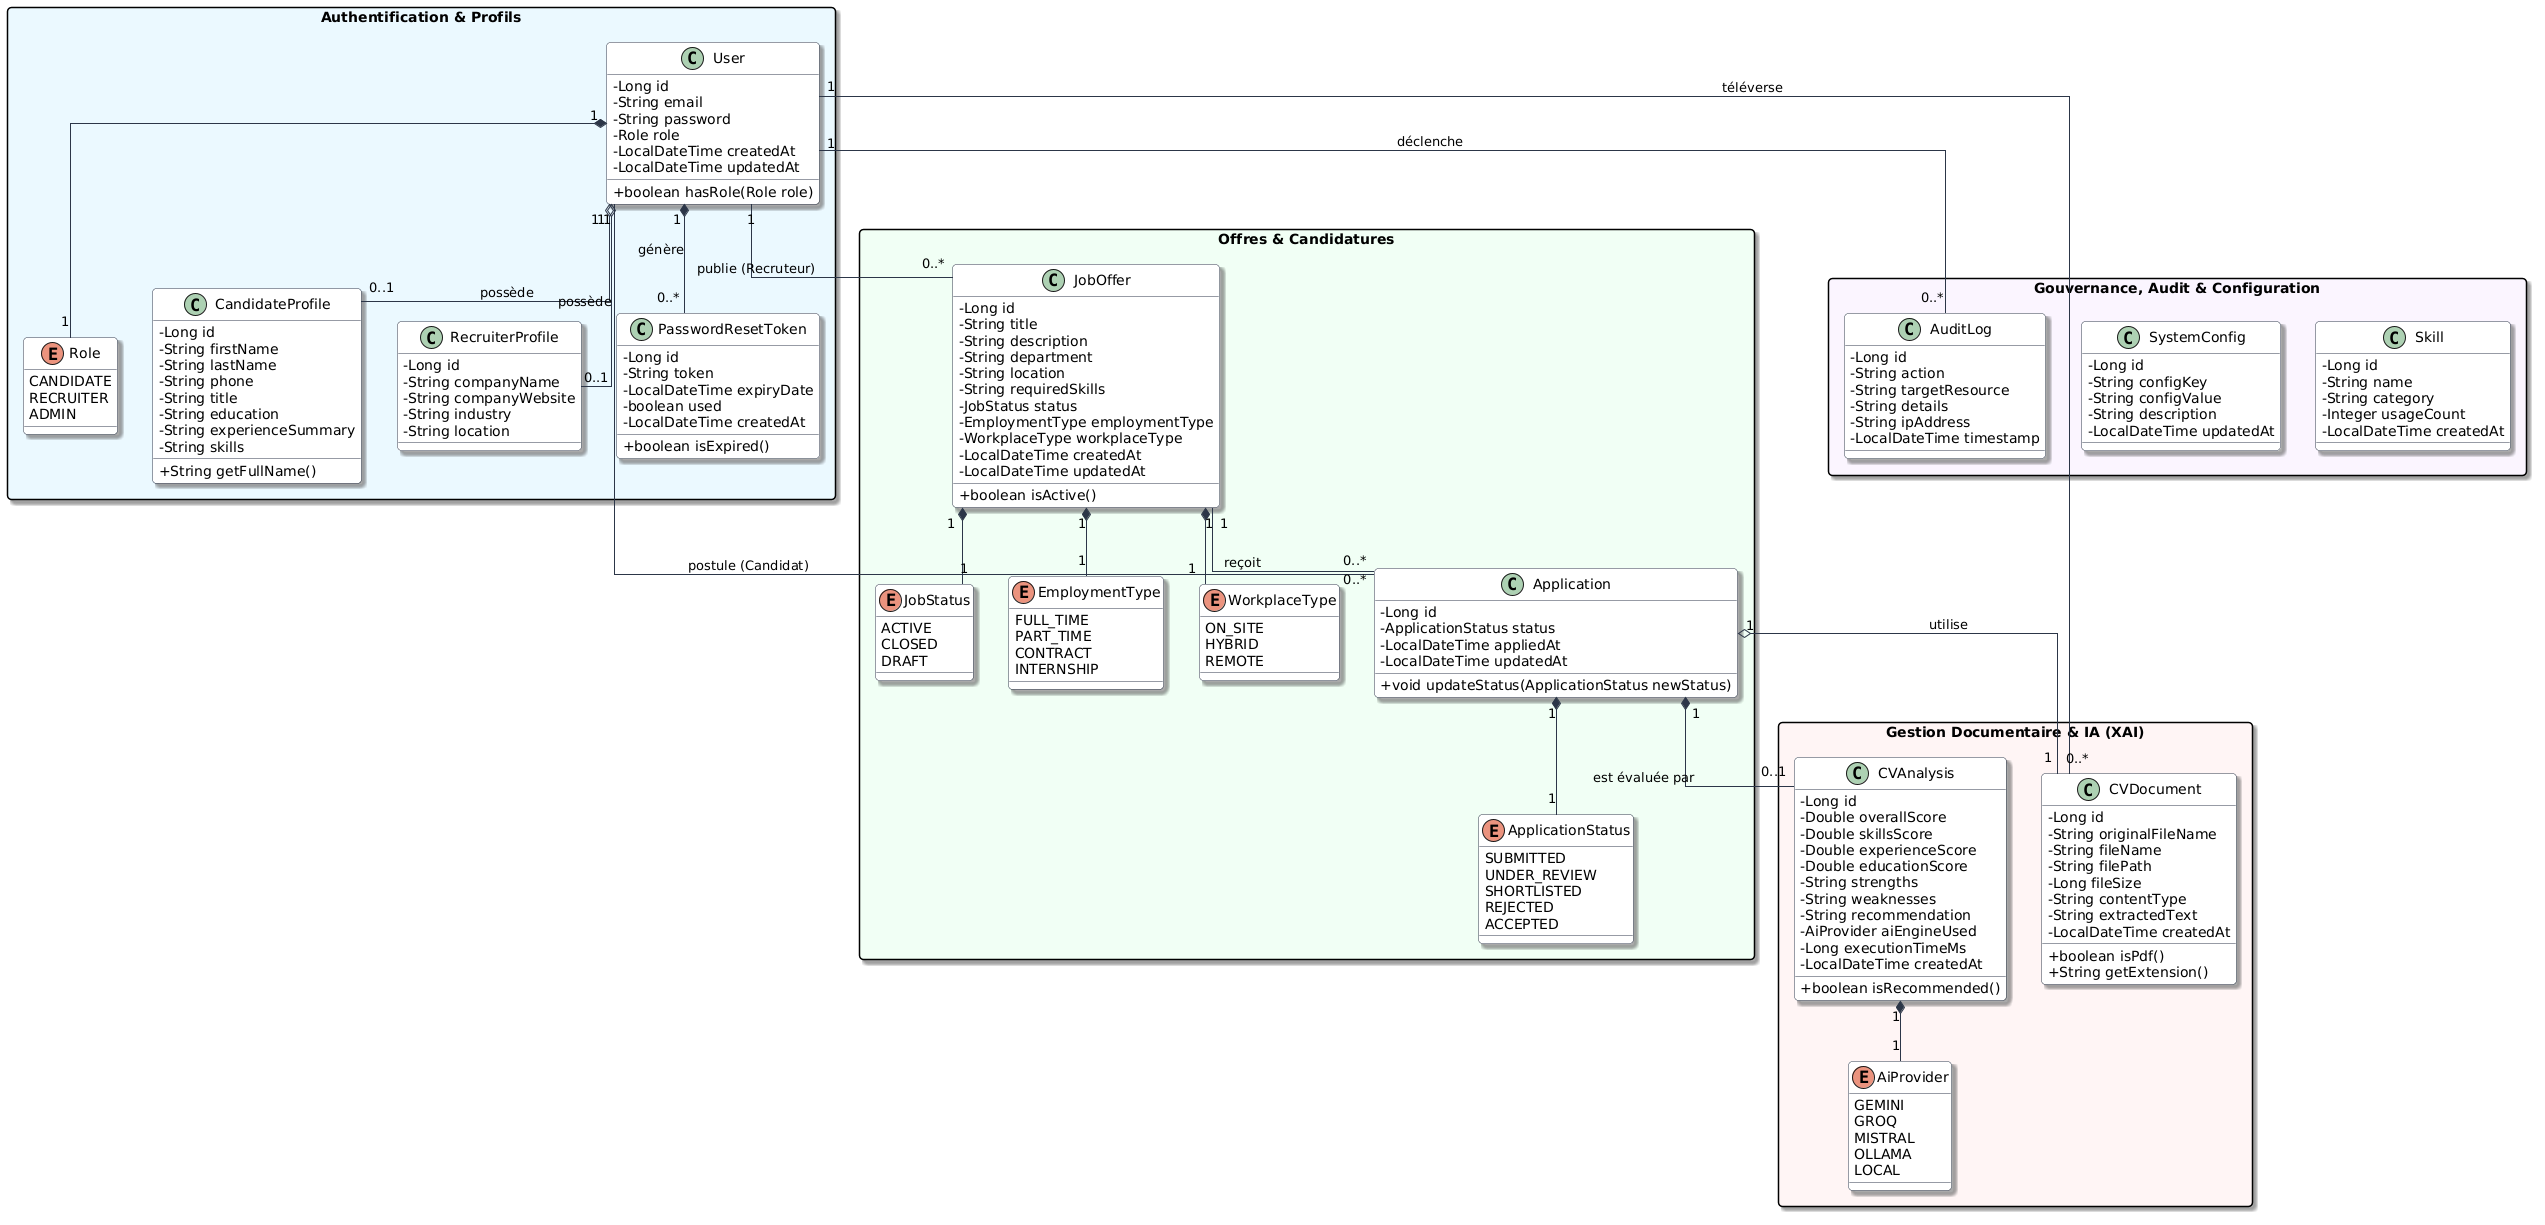

The diagram above was rendered by PlantUML. Its source (embedded in the PNG):
@startuml
skinparam classAttributeIconSize 0
skinparam monochrome false
skinparam shadowing true
skinparam linetype ortho
skinparam packageStyle rectangle
skinparam roundcorner 8

skinparam class {
    BackgroundColor #FFFFFF
    BorderColor #2D3748
    ArrowColor #2D3748
}

' ==========================================
' PACKAGE : AUTHENTIFICATION & UTILISATEURS
' ==========================================
package "Authentification & Profils" #EBF8FF {

    enum Role {
        CANDIDATE
        RECRUITER
        ADMIN
    }

    class User {
        - Long id
        - String email
        - String password
        - Role role
        - LocalDateTime createdAt
        - LocalDateTime updatedAt
        + boolean hasRole(Role role)
    }

    class CandidateProfile {
        - Long id
        - String firstName
        - String lastName
        - String phone
        - String title
        - String education
        - String experienceSummary
        - String skills
        + String getFullName()
    }

    class RecruiterProfile {
        - Long id
        - String companyName
        - String companyWebsite
        - String industry
        - String location
    }

    class PasswordResetToken {
        - Long id
        - String token
        - LocalDateTime expiryDate
        - boolean used
        - LocalDateTime createdAt
        + boolean isExpired()
    }

    User "1" *-- "1" Role
    User "1" o-- "0..1" CandidateProfile : possède
    User "1" o-- "0..1" RecruiterProfile : possède
    User "1" *-- "0..*" PasswordResetToken : génère
}

' ==========================================
' PACKAGE : OFFRES D'EMPLOI & CANDIDATURES
' ==========================================
package "Offres & Candidatures" #F0FFF4 {

    enum JobStatus {
        ACTIVE
        CLOSED
        DRAFT
    }

    enum EmploymentType {
        FULL_TIME
        PART_TIME
        CONTRACT
        INTERNSHIP
    }

    enum WorkplaceType {
        ON_SITE
        HYBRID
        REMOTE
    }

    enum ApplicationStatus {
        SUBMITTED
        UNDER_REVIEW
        SHORTLISTED
        REJECTED
        ACCEPTED
    }

    class JobOffer {
        - Long id
        - String title
        - String description
        - String department
        - String location
        - String requiredSkills
        - JobStatus status
        - EmploymentType employmentType
        - WorkplaceType workplaceType
        - LocalDateTime createdAt
        - LocalDateTime updatedAt
        + boolean isActive()
    }

    class Application {
        - Long id
        - ApplicationStatus status
        - LocalDateTime appliedAt
        - LocalDateTime updatedAt
        + void updateStatus(ApplicationStatus newStatus)
    }

    JobOffer "1" *-- "1" JobStatus
    JobOffer "1" *-- "1" EmploymentType
    JobOffer "1" *-- "1" WorkplaceType

    User "1" -- "0..*" JobOffer : "publie (Recruteur)"
    User "1" -- "0..*" Application : "postule (Candidat)"
    JobOffer "1" -- "0..*" Application : "reçoit"
    Application "1" *-- "1" ApplicationStatus
}

' ==========================================
' PACKAGE : GESTION DES CV & ANALYSE IA (XAI)
' ==========================================
package "Gestion Documentaire & IA (XAI)" #FFF5F5 {

    enum AiProvider {
        GEMINI
        GROQ
        MISTRAL
        OLLAMA
        LOCAL
    }

    class CVDocument {
        - Long id
        - String originalFileName
        - String fileName
        - String filePath
        - Long fileSize
        - String contentType
        - String extractedText
        - LocalDateTime createdAt
        + boolean isPdf()
        + String getExtension()
    }

    class CVAnalysis {
        - Long id
        - Double overallScore
        - Double skillsScore
        - Double experienceScore
        - Double educationScore
        - String strengths
        - String weaknesses
        - String recommendation
        - AiProvider aiEngineUsed
        - Long executionTimeMs
        - LocalDateTime createdAt
        + boolean isRecommended()
    }

    User "1" -- "0..*" CVDocument : "téléverse"
    Application "1" o-- "1" CVDocument : "utilise"
    Application "1" *-- "0..1" CVAnalysis : "est évaluée par"
    CVAnalysis "1" *-- "1" AiProvider
}

' ==========================================
' PACKAGE : RÉFÉRENTIEL & GOUVERNANCE
' ==========================================
package "Gouvernance, Audit & Configuration" #FAF5FF {

    class Skill {
        - Long id
        - String name
        - String category
        - Integer usageCount
        - LocalDateTime createdAt
    }

    class SystemConfig {
        - Long id
        - String configKey
        - String configValue
        - String description
        - LocalDateTime updatedAt
    }

    class AuditLog {
        - Long id
        - String action
        - String targetResource
        - String details
        - String ipAddress
        - LocalDateTime timestamp
    }

    User "1" -- "0..*" AuditLog : "déclenche"
}
@enduml